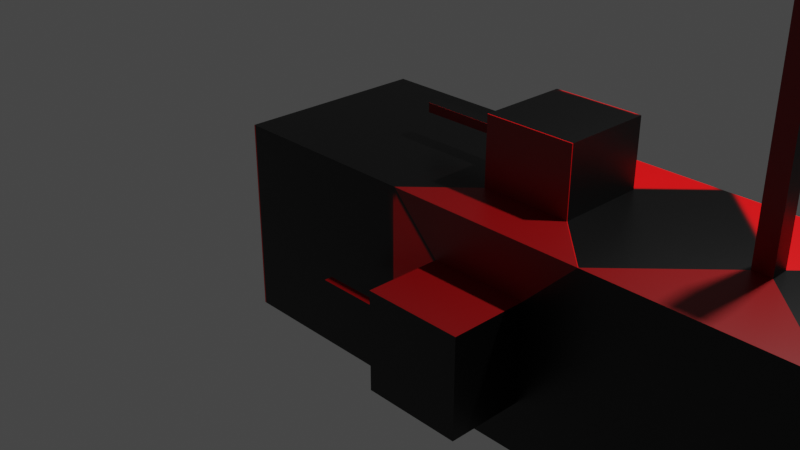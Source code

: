 # Source: Boat3SquaresRED.blend  (saved by Blender 3.0.42; exported with 4.5.12 LTS)
import bpy
from mathutils import Matrix  # noqa: F401  (used for matrix-valued properties, if any)

bpy.ops.wm.read_factory_settings(use_empty=True)
scene = bpy.context.scene
scene.name = 'Scene'

# ---- collections
col_collection = bpy.data.collections.new('Collection'); scene.collection.children.link(col_collection)

# ---- images (referenced by path relative to the original .blend; pixels are not part of the script)
import os
ASSET_DIR = os.environ.get("B2B_ASSET_DIR", "")  # directory of the original .blend (textures are referenced by path, not embedded)
HERE = os.path.dirname(os.path.abspath(__file__))  # packed textures are extracted next to this script under _unpacked/

def load_image(name, relpath, width, height, colorspace="sRGB"):
    """Load a texture the original file referenced (path relative to the .blend, or extracted next to this script)."""
    p = next((c for c in (os.path.join(HERE, relpath), os.path.join(ASSET_DIR, relpath)) if relpath and os.path.exists(c)), "")
    if p:
        img = bpy.data.images.load(p, check_existing=True)
        img.name = name
    else:  # same state as the original file: an image datablock whose file is absent (Cycles renders it pink)
        img = bpy.data.images.new(name, width, height)
        img.source = "FILE"
        img.filepath = "//" + (relpath or name)
    img.colorspace_settings.name = colorspace
    return img
img_material_base_color = load_image('Material Base Color', '_unpacked/Material_Base_Color.f7fd6bd1.png', 1024, 1024, 'sRGB')

# ---- materials (node trees are filled in below, after node groups)
mat_material = bpy.data.materials.new('Material')
mat_material.alpha_threshold = 0.0
mat_material.use_transparent_shadow = False
mat_material.line_color = (0.0, 0.0, 0.0, 1.0)

# ---- material node trees
mat_material.use_nodes = True; mat_material.node_tree.nodes.clear()
_N = mat_material.node_tree.nodes; _L = mat_material.node_tree.links
n0 = _N.new('ShaderNodeOutputMaterial'); n0.name = 'Material Output'; n0.location = (300, 300)
n1 = _N.new('ShaderNodeBsdfPrincipled'); n1.name = 'Principled BSDF'; n1.location = (10, 300)
n1.distribution = 'GGX'
n1.subsurface_method = 'RANDOM_WALK_SKIN'
n1.inputs[2].default_value = 0.4
n1.inputs[3].default_value = 1.45
n1.inputs[27].default_value = (0.0, 0.0, 0.0, 1.0)
n1.inputs[28].default_value = 1.0
n2 = _N.new('ShaderNodeTexImage'); n2.name = 'Image Texture'; n2.location = (-280, 270)
n2.image = img_material_base_color
_L.new(n1.outputs[0], n0.inputs[0])
_L.new(n2.outputs[0], n1.inputs[0])
n0.is_active_output = True

# ---- world
world_world = bpy.data.worlds.new('World'); scene.world = world_world
world_world.use_nodes = True; world_world.node_tree.nodes.clear()
_N = world_world.node_tree.nodes; _L = world_world.node_tree.links
n0 = _N.new('ShaderNodeOutputWorld'); n0.name = 'World Output'; n0.location = (300, 300)
n1 = _N.new('ShaderNodeBackground'); n1.name = 'Background'; n1.location = (10, 300)
n1.inputs[0].default_value = (0.05088, 0.05088, 0.05088, 1.0)
_L.new(n1.outputs[0], n0.inputs[0])
n0.is_active_output = True
world_world.color = (0.05088, 0.05088, 0.05088)
world_world.use_sun_shadow = False
world_world.sun_shadow_jitter_overblur = 0.0

# ---- cameras
cam_camera = bpy.data.cameras.new('Camera')
cam_camera.clip_end = 100.0
cam_camera.ortho_scale = 7.314

# ---- lights
light_light = bpy.data.lights.new('Light', 'POINT')
light_light.transmission_factor = 0.0
light_light.energy = 1000.0
light_light.shadow_soft_size = 0.1
light_light.shadow_maximum_resolution = 0.006
light_light.use_absolute_resolution = True

# ---- meshes
me_cube = bpy.data.meshes.new('Cube')
me_cube.from_pydata([(0.9999, 0.9996, 0.999), (0.9999, 0.9996, -1.0), (0.9999, -0.9981, 0.999), (0.9999, -0.9981, -1.0), (-1.0, 1.0, 1.0), (-1.0, 1.0, -1.0), (-1.0, -1.0, 1.0), (-1.0, -1.0, -1.0), (2.991, -0.995, 0.9967), (2.991, -0.995, -1.001), (4.975, -0.9938, 0.9953), (2.991, 0.9987, 0.9967), (4.975, -0.9938, -1.001), (2.991, 0.9987, -1.001), (4.975, 0.9983, 0.9953), (4.975, 0.9983, -1.001), (1.546, 0.4512, 0.9981), (1.546, -0.4491, 0.9981), (2.444, -0.4488, 0.997), (2.444, 0.4519, 0.997), (1.547, 0.4512, 1.675), (1.547, -0.4491, 1.675), (2.445, -0.4488, 1.674), (2.445, 0.4519, 1.674), (1.546, 0.06192, 1.291), (1.546, -0.0598, 1.291), (1.547, 0.06192, 1.383), (1.547, -0.0598, 1.383), (0.4668, 0.06192, 1.292), (0.4668, -0.0598, 1.292), (0.4669, 0.06192, 1.384), (0.4669, -0.0598, 1.384), (1.512, -0.9987, 0.484), (1.512, -0.9987, -0.4858), (2.478, -0.9972, 0.4832), (2.478, -0.9972, -0.4864), (1.513, -1.754, 0.484), (1.513, -1.754, -0.4858), (2.479, -1.753, 0.4832), (2.479, -1.753, -0.4864), (1.513, -1.335, 0.05202), (1.513, -1.335, -0.05383), (1.513, -1.418, 0.05202), (1.513, -1.418, -0.05383), (0.5269, -1.337, 0.05202), (0.5269, -1.337, -0.05383), (0.5271, -1.419, 0.05202), (0.5271, -1.419, -0.05383), (1.519, 0.9973, 0.4767), (1.519, 0.9973, -0.4786), (2.471, 0.9969, 0.4761), (2.471, 0.9969, -0.4793), (1.52, 1.762, 0.4767), (1.52, 1.762, -0.4786), (2.471, 1.762, 0.4761), (2.471, 1.762, -0.4793), (1.52, 1.341, 0.04802), (1.52, 1.341, -0.04983), (1.52, 1.419, 0.04802), (1.52, 1.419, -0.04983), (0.5091, 1.341, 0.04802), (0.5091, 1.341, -0.04983), (0.5092, 1.419, 0.04802), (0.5092, 1.419, -0.04983), (3.891, -0.08965, 0.996), (4.074, -0.09027, 0.9959), (3.891, 0.09373, 0.996), (4.074, 0.09442, 0.9959), (3.893, -0.08965, 3.254), (4.076, -0.09027, 3.254), (3.893, 0.09373, 3.254), (4.076, 0.09442, 3.254)], [], [(0, 4, 6, 2), (3, 2, 6, 7), (7, 6, 4, 5), (5, 1, 3, 7), (1, 0, 2, 3), (5, 4, 0, 1), (8, 2, 32, 34), (9, 3, 1, 13), (13, 1, 49, 51), (0, 2, 17, 16), (10, 8, 9, 12), (12, 9, 13, 15), (15, 13, 11, 14), (10, 14, 67, 65), (12, 15, 14, 10), (13, 9, 8, 11), (19, 16, 20, 23), (2, 8, 18, 17), (11, 0, 16, 19), (8, 11, 19, 18), (23, 20, 21, 22), (18, 19, 23, 22), (20, 16, 24, 26), (17, 18, 22, 21), (25, 27, 31, 29), (21, 20, 26, 27), (17, 21, 27, 25), (16, 17, 25, 24), (28, 29, 31, 30), (27, 26, 30, 31), (26, 24, 28, 30), (24, 25, 29, 28), (33, 35, 39, 37), (9, 8, 34, 35), (2, 3, 33, 32), (3, 9, 35, 33), (38, 36, 37, 39), (33, 37, 43, 41), (35, 34, 38, 39), (34, 32, 36, 38), (41, 43, 47, 45), (32, 33, 41, 40), (36, 32, 40, 42), (37, 36, 42, 43), (44, 45, 47, 46), (40, 41, 45, 44), (42, 40, 44, 46), (43, 42, 46, 47), (51, 49, 53, 55), (0, 11, 50, 48), (11, 13, 51, 50), (1, 0, 48, 49), (55, 53, 52, 54), (48, 50, 54, 52), (50, 51, 55, 54), (53, 49, 57, 59), (56, 58, 62, 60), (52, 53, 59, 58), (48, 52, 58, 56), (49, 48, 56, 57), (61, 60, 62, 63), (58, 59, 63, 62), (59, 57, 61, 63), (57, 56, 60, 61), (65, 67, 71, 69), (14, 11, 66, 67), (11, 8, 64, 66), (8, 10, 65, 64), (71, 70, 68, 69), (66, 64, 68, 70), (64, 65, 69, 68), (67, 66, 70, 71)])
_uv = me_cube.uv_layers.new(name='UVMap')
_uv.uv.foreach_set('vector', [0.625, 0.5, 0.875, 0.5, 0.875, 0.75, 0.625, 0.75, 0.375, 0.75, 0.625, 0.75, 0.625, 1.0, 0.375, 1.0, 0.375, 0.0, 0.625, 0.0, 0.625, 0.25, 0.375, 0.25, 0.125, 0.5, 0.375, 0.5, 0.375, 0.75, 0.125, 0.75, 0.375, 0.5, 0.625, 0.5, 0.625, 0.75, 0.375, 0.75, 0.375, 0.25, 0.625, 0.25, 0.625, 0.5, 0.375, 0.5, 0.375, 0.0, 0.625, 0.0, 0.625, 0.0, 0.375, 0.0, 0.375, 0.25, 0.625, 0.25, 0.625, 0.5, 0.375, 0.5, 0.375, 0.5, 0.625, 0.5, 0.625, 0.5, 0.375, 0.5, 0.625, 0.5, 0.625, 0.75, 0.625, 0.75, 0.625, 0.5, 0.375, 0.0, 0.625, 0.0, 0.625, 0.25, 0.375, 0.25, 0.375, 0.25, 0.625, 0.25, 0.625, 0.5, 0.375, 0.5, 0.375, 0.5, 0.625, 0.5, 0.625, 0.75, 0.375, 0.75, 0.125, 0.75, 0.375, 0.75, 0.375, 0.75, 0.125, 0.75, 0.125, 0.5, 0.375, 0.5, 0.375, 0.75, 0.125, 0.75, 0.625, 0.5, 0.875, 0.5, 0.875, 0.75, 0.625, 0.75, 0.375, 0.75, 0.625, 0.75, 0.625, 0.75, 0.375, 0.75, 0.625, 0.0, 0.375, 0.0, 0.375, 0.0, 0.625, 0.0, 0.375, 0.75, 0.625, 0.75, 0.625, 0.75, 0.375, 0.75, 0.625, 1.0, 0.625, 0.75, 0.625, 0.75, 0.625, 1.0, 0.375, 0.75, 0.625, 0.75, 0.625, 1.0, 0.375, 1.0, 0.625, 1.0, 0.625, 0.75, 0.625, 0.75, 0.625, 1.0, 0.625, 0.75, 0.625, 0.75, 0.625, 0.75, 0.625, 0.75, 0.625, 0.0, 0.375, 0.0, 0.375, 0.0, 0.625, 0.0, 0.625, 0.0, 0.625, 0.0, 0.625, 0.0, 0.625, 0.0, 0.625, 1.0, 0.625, 0.75, 0.625, 0.75, 0.625, 1.0, 0.625, 0.0, 0.625, 0.0, 0.625, 0.0, 0.625, 0.0, 0.625, 0.5, 0.625, 0.75, 0.625, 0.75, 0.625, 0.5, 0.625, 0.5, 0.625, 0.75, 0.625, 0.75, 0.625, 0.5, 0.625, 1.0, 0.625, 0.75, 0.625, 0.75, 0.625, 1.0, 0.625, 0.75, 0.625, 0.75, 0.625, 0.75, 0.625, 0.75, 0.625, 0.5, 0.625, 0.75, 0.625, 0.75, 0.625, 0.5, 0.625, 0.25, 0.375, 0.25, 0.375, 0.25, 0.625, 0.25, 0.625, 0.25, 0.625, 0.0, 0.625, 0.0, 0.625, 0.25, 0.625, 0.75, 0.375, 0.75, 0.375, 0.75, 0.625, 0.75, 0.625, 0.25, 0.375, 0.25, 0.375, 0.25, 0.625, 0.25, 0.375, 0.0, 0.625, 0.0, 0.625, 0.25, 0.375, 0.25, 0.625, 0.25, 0.625, 0.25, 0.625, 0.25, 0.625, 0.25, 0.625, 0.25, 0.625, 0.0, 0.625, 0.0, 0.625, 0.25, 0.375, 0.0, 0.625, 0.0, 0.625, 0.0, 0.375, 0.0, 0.625, 0.25, 0.625, 0.25, 0.625, 0.25, 0.625, 0.25, 0.625, 0.75, 0.375, 0.75, 0.375, 0.75, 0.625, 0.75, 0.625, 0.0, 0.625, 0.0, 0.625, 0.0, 0.625, 0.0, 0.625, 0.25, 0.625, 0.0, 0.625, 0.0, 0.625, 0.25, 0.625, 0.75, 0.375, 0.75, 0.375, 0.75, 0.625, 0.75, 0.625, 0.75, 0.375, 0.75, 0.375, 0.75, 0.625, 0.75, 0.625, 0.0, 0.625, 0.0, 0.625, 0.0, 0.625, 0.0, 0.625, 0.25, 0.625, 0.0, 0.625, 0.0, 0.625, 0.25, 0.375, 0.5, 0.625, 0.5, 0.625, 0.5, 0.375, 0.5, 0.625, 0.75, 0.375, 0.75, 0.375, 0.75, 0.625, 0.75, 0.625, 0.75, 0.625, 0.5, 0.625, 0.5, 0.625, 0.75, 0.375, 0.5, 0.625, 0.5, 0.625, 0.5, 0.375, 0.5, 0.375, 0.5, 0.625, 0.5, 0.625, 0.75, 0.375, 0.75, 0.625, 0.75, 0.375, 0.75, 0.375, 0.75, 0.625, 0.75, 0.625, 0.75, 0.625, 0.5, 0.625, 0.5, 0.625, 0.75, 0.625, 0.5, 0.625, 0.5, 0.625, 0.5, 0.625, 0.5, 0.625, 0.75, 0.625, 0.75, 0.625, 0.75, 0.625, 0.75, 0.625, 0.75, 0.625, 0.5, 0.625, 0.5, 0.625, 0.75, 0.625, 0.75, 0.625, 0.75, 0.625, 0.75, 0.625, 0.75, 0.375, 0.5, 0.625, 0.5, 0.625, 0.5, 0.375, 0.5, 0.375, 0.5, 0.625, 0.5, 0.625, 0.5, 0.375, 0.5, 0.625, 0.75, 0.625, 0.5, 0.625, 0.5, 0.625, 0.75, 0.625, 0.5, 0.625, 0.5, 0.625, 0.5, 0.625, 0.5, 0.375, 0.5, 0.625, 0.5, 0.625, 0.5, 0.375, 0.5, 0.125, 0.75, 0.375, 0.75, 0.375, 0.75, 0.125, 0.75, 0.375, 0.75, 0.625, 0.75, 0.625, 0.75, 0.375, 0.75, 0.625, 0.75, 0.875, 0.75, 0.875, 0.75, 0.625, 0.75, 0.625, 0.0, 0.375, 0.0, 0.375, 0.0, 0.625, 0.0, 0.375, 0.75, 0.625, 0.75, 0.625, 1.0, 0.375, 1.0, 0.625, 0.75, 0.875, 0.75, 0.875, 0.75, 0.625, 0.75, 0.625, 0.0, 0.375, 0.0, 0.375, 0.0, 0.625, 0.0, 0.375, 0.75, 0.625, 0.75, 0.625, 0.75, 0.375, 0.75])
me_cube.materials.append(mat_material)
me_cube.use_remesh_preserve_volume = False
me_cube.use_remesh_preserve_attributes = False
me_cube.use_mirror_vertex_groups = False
me_cube.update()

# ---- objects
ob_cube = bpy.data.objects.new('Cube', me_cube)
ob_light = bpy.data.objects.new('Light', light_light)
ob_camera = bpy.data.objects.new('Camera', cam_camera)

# ---- transforms, parenting, visibility, modifiers, constraints
ob_cube.location = (0.0, 0.0, 0.0)
ob_cube.lock_rotations_4d = False
ob_cube.empty_display_type = 'ARROWS'
ob_cube.lineart.crease_threshold = 0.0
ob_light.location = (4.076, 1.005, 5.904)
ob_light.rotation_euler = (0.6503, 0.05522, 1.866)
ob_light.lock_rotations_4d = False
ob_light.empty_display_type = 'ARROWS'
ob_light.color = (0.0, 0.0, 0.0, 0.0)
ob_light.lineart.crease_threshold = 0.0
ob_camera.location = (7.359, -6.926, 4.958)
ob_camera.rotation_euler = (1.109, 0.0, 0.8149)
ob_camera.lock_rotations_4d = False
ob_camera.empty_display_type = 'ARROWS'
ob_camera.color = (0.0, 0.0, 0.0, 0.0)
ob_camera.display_type = 'WIRE'
ob_camera.lineart.crease_threshold = 0.0

# ---- collection membership
col_collection.objects.link(ob_cube)
col_collection.objects.link(ob_light)
col_collection.objects.link(ob_camera)

# ---- scene / render settings (as saved in the file)
scene.camera = ob_camera
scene.frame_start = 1; scene.frame_end = 250; scene.frame_set(1)
scene.render.engine = 'BLENDER_EEVEE_NEXT'
scene.cycles.sampling_pattern = 'TABULATED_SOBOL'
scene.cycles.use_light_tree = False
scene.view_settings.view_transform = 'Filmic'
bpy.context.view_layer.update()
